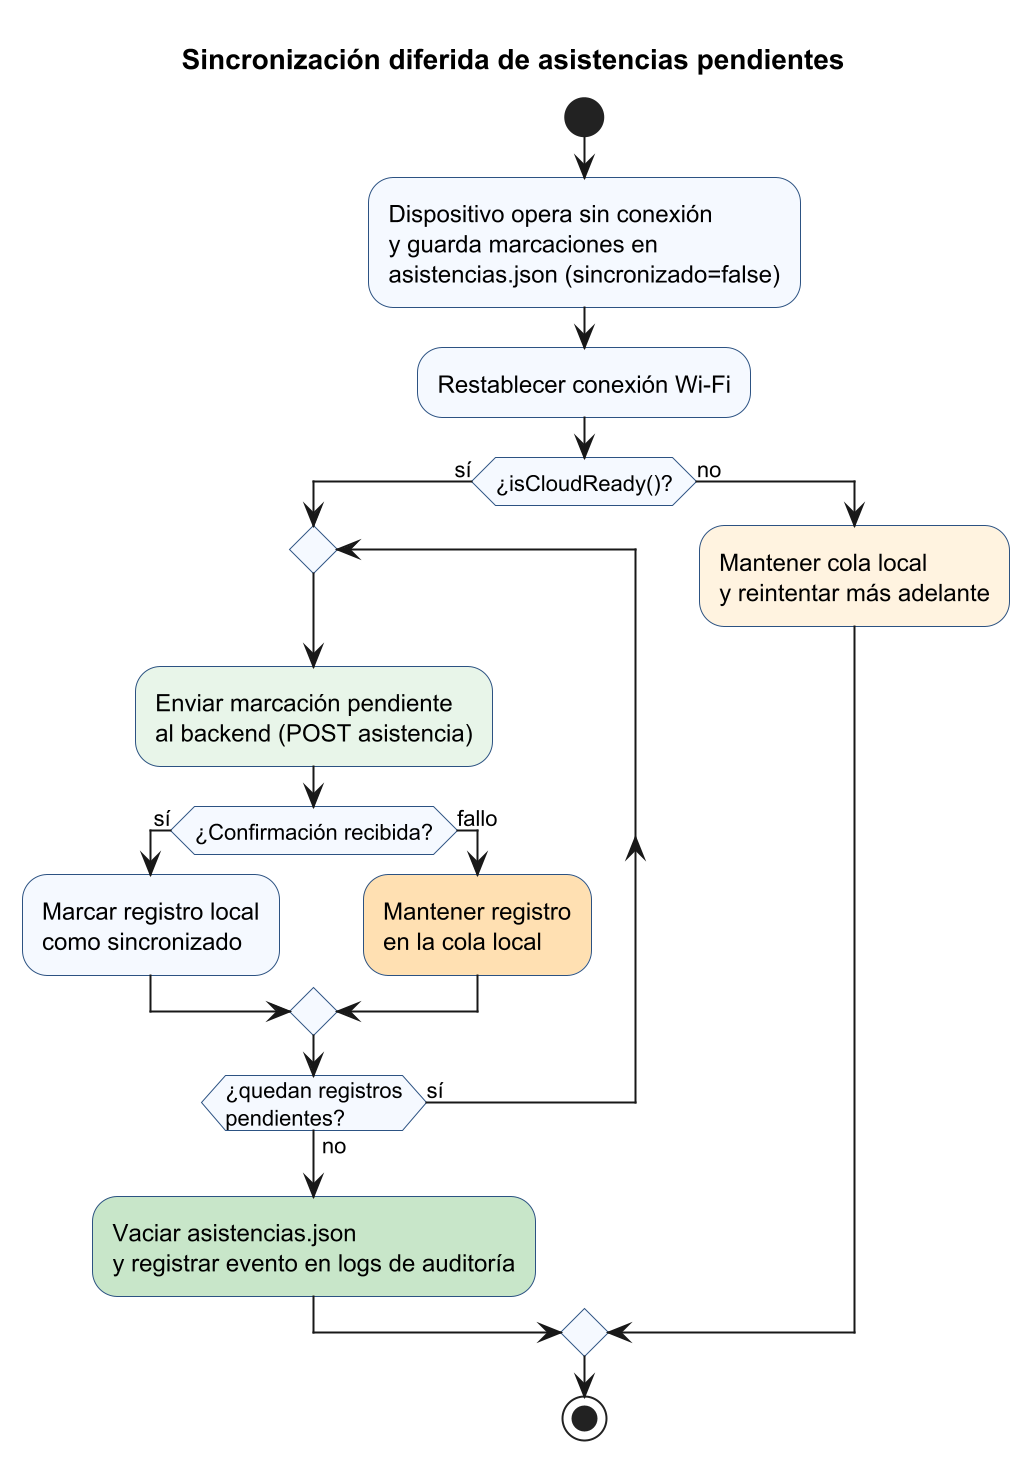

The diagram above was rendered by PlantUML. Its source (embedded in the PNG):
@startuml flujo_sincronizacion_pendientes
title Sincronización diferida de asistencias pendientes
scale 2

skinparam shadowing false
skinparam ActivityBackgroundColor #F5F9FF
skinparam ActivityBorderColor #2C5282

start
:Dispositivo opera sin conexión
y guarda marcaciones en
asistencias.json (sincronizado=false);
:Restablecer conexión Wi-Fi;
if (¿isCloudReady()?) then (sí)
  repeat
    #E8F5E9:Enviar marcación pendiente
    al backend (POST asistencia);
    if (¿Confirmación recibida?) then (sí)
      :Marcar registro local
      como sincronizado;
    else (fallo)
      #FFE0B2:Mantener registro
      en la cola local;
    endif
  repeat while (¿quedan registros\npendientes?) is (sí) not (no)
  #C8E6C9:Vaciar asistencias.json
  y registrar evento en logs de auditoría;
else (no)
  #FFF3E0:Mantener cola local
  y reintentar más adelante;
endif
stop
@enduml